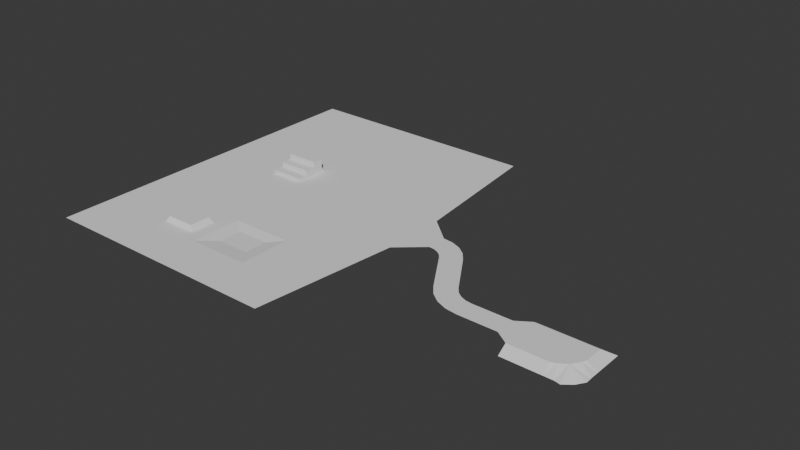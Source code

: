 # Source: DemoSpawnArea.blend  (saved by Blender 5.0.119; exported with 4.5.12 LTS)
import bpy
from mathutils import Matrix  # noqa: F401  (used for matrix-valued properties, if any)

bpy.ops.wm.read_factory_settings(use_empty=True)
scene = bpy.context.scene
scene.name = 'Scene'

# ---- collections
col_collection = bpy.data.collections.new('Collection'); scene.collection.children.link(col_collection)

# ---- world
world_world = bpy.data.worlds.new('World'); scene.world = world_world
world_world.use_nodes = True; world_world.node_tree.nodes.clear()
_N = world_world.node_tree.nodes; _L = world_world.node_tree.links
n0 = _N.new('ShaderNodeOutputWorld'); n0.name = 'World Output'; n0.location = (200, 100)
n1 = _N.new('ShaderNodeBackground'); n1.name = 'Background'; n1.location = (-200, 100)
n1.inputs[0].default_value = (0.05088, 0.05088, 0.05088, 1.0)
_L.new(n1.outputs[0], n0.inputs[0])
n0.is_active_output = True
world_world.color = (0.05088, 0.05088, 0.05088)
world_world.sun_shadow_jitter_overblur = 0.0

# ---- meshes
me_plane_001 = bpy.data.meshes.new('Plane.001')
me_plane_001.from_pydata([(-10.0, -10.0, -2.311), (8.232, -8.244, -2.311), (-10.0, 10.0, -2.311), (10.0, 10.0, -2.311), (-10.0, 6.667, 0.0), (-10.0, 3.333, 0.0), (-10.0, 0.0, 0.0), (-10.0, -3.333, 0.0), (-10.0, -6.667, 0.0), (-6.667, -10.0, -2.311), (-3.333, -10.0, -2.311), (0.0, -10.0, -2.311), (3.333, -10.0, -2.311), (5.44, -10.43, -2.311), (10.11, -5.346, -2.311), (10.0, -3.333, -2.311), (10.0, 0.0, -2.311), (10.0, 3.333, -2.311), (10.0, 6.667, -2.311), (6.667, 10.0, -2.311), (3.333, 10.0, -2.311), (0.0, 10.0, -2.311), (-3.333, 10.0, -2.311), (-6.667, 10.0, -2.311), (-6.667, -6.667, 0.0), (-6.667, -3.333, 0.0), (-6.667, 0.0, 0.0), (-6.667, 3.333, 0.0), (-6.667, 6.667, 0.0), (-3.333, -6.667, 0.0), (-3.333, -3.333, 0.0), (-3.333, 0.0, 0.0), (-3.333, 3.333, 0.0), (-3.333, 6.667, 0.0), (0.0, -6.667, 0.0), (0.0, -3.333, 0.0), (0.0, 0.0, 0.0), (0.0, 3.333, 0.0), (0.0, 6.667, 0.0), (1.459, -5.946, 0.0), (3.333, -3.333, 0.0), (3.333, 0.0, 0.0), (3.333, 3.333, 0.0), (3.333, 6.667, 0.0), (4.111, -4.323, 0.0), (6.033, -1.456, 0.0), (6.667, 0.0, 0.0), (6.667, 3.333, 0.0), (6.667, 6.667, 0.0), (-13.82, -10.0, -2.311), (-13.82, 10.0, -2.311), (-13.82, 6.667, 0.0), (-13.82, 3.333, 0.0), (-13.82, 0.0, 0.0), (-13.82, -3.333, 0.0), (-13.82, -6.667, 0.0), (-18.53, 3.568, 0.0), (-18.53, 1.784, 0.0), (-18.53, -4.433e-08, 0.0), (-18.53, -1.784, 0.0), (-18.53, -3.568, 0.0), (-32.27, 3.568, 0.0), (-32.27, 1.784, 0.0), (-32.27, -4.433e-08, 0.0), (-32.27, -1.784, 0.0), (-32.27, -3.568, 0.0), (-34.65, 3.829, 0.0), (-35.11, 2.106, 0.0), (-35.57, 0.3833, 0.0), (-36.03, -1.34, 0.0), (-36.49, -3.063, 0.0), (-36.87, 4.698, 0.0), (-37.77, 3.153, 0.0), (-38.66, 1.608, 0.0), (-39.55, 0.06321, 0.0), (-40.44, -1.482, 0.0), (-38.8, 6.113, 0.0), (-40.06, 4.852, 0.0), (-41.33, 3.591, 0.0), (-42.59, 2.329, 0.0), (-43.85, 1.068, 0.0), (-40.3, 7.98, 0.0), (-41.84, 7.088, 0.0), (-43.39, 6.196, 0.0), (-44.93, 5.304, 0.0), (-46.48, 4.412, 0.0), (-49.42, 22.25, 0.0), (-50.97, 21.36, 0.0), (-52.51, 20.46, 0.0), (-54.06, 19.57, 0.0), (-55.6, 18.68, 0.0), (-51.75, 25.16, 0.0), (-53.01, 23.9, 0.0), (-54.27, 22.64, 0.0), (-55.53, 21.37, 0.0), (-56.8, 20.11, 0.0), (-54.75, 27.37, 0.0), (-55.65, 25.82, 0.0), (-56.54, 24.28, 0.0), (-57.43, 22.73, 0.0), (-58.32, 21.19, 0.0), (-58.23, 28.72, 0.0), (-58.69, 27.0, 0.0), (-59.15, 25.28, 0.0), (-59.61, 23.55, 0.0), (-60.07, 21.83, 0.0), (-61.93, 29.13, 0.0), (-61.93, 27.35, 0.0), (-61.93, 25.56, 0.0), (-61.93, 23.78, 0.0), (-61.93, 22.0, 0.0), (-70.91, 36.95, 0.0), (-70.91, 31.26, 0.0), (-70.91, 25.56, 0.0), (-70.91, 19.87, 0.0), (-70.91, 14.18, 0.0), (-76.48, 87.7, 0.0), (-76.48, 56.63, 0.0), (-76.48, 25.56, 0.0), (-76.48, -5.502, 0.0), (-76.48, -36.57, 0.0), (-163.0, 87.7, 0.0), (-163.0, 56.63, 0.0), (-163.0, 25.56, 0.0), (-163.0, -5.502, 0.0), (-163.0, -36.57, 0.0), (-76.48, 72.16, 0.0), (-76.48, 41.1, 0.0), (-76.48, 10.03, 0.0), (-76.48, -21.04, 0.0), (-163.0, 72.16, 0.0), (-163.0, 41.1, 0.0), (-163.0, 10.03, 0.0), (-163.0, -21.04, 0.0), (-119.8, 87.7, 0.0), (-119.8, 56.63, 0.0), (-119.8, -2.901, 0.0), (-119.8, -36.57, 0.0), (-119.8, 25.56, 0.0), (-124.3, -8.777, 0.0), (-119.8, 41.1, 0.0), (-119.8, -21.04, 0.0), (-119.8, 72.16, 0.0), (-141.4, 87.7, 0.0), (-141.4, -5.502, 0.0), (-141.4, 56.63, 0.0), (-141.4, -36.57, 0.0), (-141.4, 25.56, 0.0), (-141.4, 10.03, 0.0), (-141.4, 41.1, 0.0), (-141.4, -21.04, 0.0), (-141.4, 72.16, 0.0), (-98.12, 56.63, 0.0), (-98.12, -36.57, 0.0), (-98.12, 25.56, 0.0), (-98.12, 87.7, 0.0), (-98.12, -2.901, 0.0), (-98.12, 10.03, 0.0), (-98.12, 41.1, 0.0), (-98.12, -21.04, 0.0), (-98.12, 72.16, 0.0), (-124.3, -17.76, 0.0), (-136.8, -8.777, 0.0), (-136.8, -17.76, 0.0), (-125.6, -9.703, 1.817), (-125.6, -16.83, 1.817), (-135.6, -9.703, 1.817), (-135.6, -16.83, 1.817), (-103.2, -6.683, -0.8275), (-114.7, -6.683, -0.8275), (-103.2, -14.89, -0.8275), (-114.7, -14.89, -0.8275), (-136.3, 37.62, 0.0), (-124.9, 37.62, 0.0), (-136.3, 30.11, 0.0), (-124.9, 30.11, 0.0), (-124.9, 33.87, 0.0), (-124.9, 42.54, 0.0), (-136.3, 33.87, 0.0), (-136.3, 42.54, 0.0), (-136.3, 37.62, 1.319), (-124.9, 37.62, 1.319), (-136.3, 30.11, 1.319), (-124.9, 30.11, 1.319), (-124.9, 33.87, 1.319), (-124.9, 41.37, 1.319), (-136.3, 33.87, 1.319), (-136.3, 41.37, 1.319), (-136.3, 37.62, 2.976), (-124.9, 37.62, 2.976), (-124.9, 33.87, 2.976), (-136.3, 33.87, 2.976), (-136.3, 37.62, 4.873), (-124.9, 37.62, 4.873), (-124.9, 41.37, 4.873), (-136.3, 41.37, 4.873)], [], [(1, 44, 13), (4, 28, 23, 2), (28, 33, 22, 23), (33, 38, 21, 22), (38, 43, 20, 21), (43, 48, 19, 20), (0, 9, 24, 8), (8, 24, 25, 7), (7, 25, 26, 6), (6, 26, 27, 5), (5, 27, 28, 4), (9, 10, 29, 24), (24, 29, 30, 25), (25, 30, 31, 26), (26, 31, 32, 27), (27, 32, 33, 28), (10, 11, 34, 29), (29, 34, 35, 30), (30, 35, 36, 31), (31, 36, 37, 32), (32, 37, 38, 33), (11, 12, 39, 34), (34, 39, 40, 35), (35, 40, 41, 36), (36, 41, 42, 37), (37, 42, 43, 38), (12, 13, 44, 39), (39, 44, 45, 40), (40, 45, 46, 41), (41, 46, 47, 42), (42, 47, 48, 43), (14, 44, 1), (44, 14, 15, 45), (45, 15, 16, 46), (46, 16, 17, 47), (47, 17, 18, 48), (3, 48, 18), (19, 48, 3), (4, 2, 50, 51), (0, 8, 55, 49), (7, 6, 53, 54), (5, 4, 51, 52), (8, 7, 54, 55), (6, 5, 52, 53), (54, 53, 58, 59), (52, 51, 56, 57), (55, 54, 59, 60), (53, 52, 57, 58), (59, 58, 63, 64), (57, 56, 61, 62), (60, 59, 64, 65), (58, 57, 62, 63), (65, 64, 69, 70), (63, 62, 67, 68), (64, 63, 68, 69), (62, 61, 66, 67), (70, 69, 74, 75), (68, 67, 72, 73), (69, 68, 73, 74), (67, 66, 71, 72), (75, 74, 79, 80), (73, 72, 77, 78), (74, 73, 78, 79), (72, 71, 76, 77), (77, 76, 81, 82), (80, 79, 84, 85), (78, 77, 82, 83), (79, 78, 83, 84), (84, 83, 88, 89), (82, 81, 86, 87), (85, 84, 89, 90), (83, 82, 87, 88), (89, 88, 93, 94), (87, 86, 91, 92), (90, 89, 94, 95), (88, 87, 92, 93), (94, 93, 98, 99), (92, 91, 96, 97), (95, 94, 99, 100), (93, 92, 97, 98), (99, 98, 103, 104), (97, 96, 101, 102), (100, 99, 104, 105), (98, 97, 102, 103), (103, 102, 107, 108), (104, 103, 108, 109), (102, 101, 106, 107), (105, 104, 109, 110), (110, 109, 114, 115), (108, 107, 112, 113), (109, 108, 113, 114), (107, 106, 111, 112), (115, 114, 119, 129, 120), (113, 112, 117, 127, 118), (114, 113, 118, 128, 119), (112, 111, 116, 126, 117), (151, 143, 121, 130), (150, 144, 124, 133), (149, 145, 122, 131), (148, 147, 123, 132), (144, 148, 132, 124), (157, 136, 156), (144, 139, 136), (147, 149, 131, 123), (154, 158, 140, 138), (158, 152, 135, 140), (146, 150, 133, 125), (153, 159, 141, 137), (136, 168, 156), (145, 151, 130, 122), (152, 160, 142, 135), (160, 155, 134, 142), (138, 140, 176, 175), (137, 141, 150, 146), (145, 149, 178, 172), (136, 148, 144), (157, 148, 136), (147, 138, 175, 174), (150, 161, 163), (142, 134, 143, 151), (126, 116, 155, 160), (117, 126, 160, 152), (129, 119, 156, 159), (120, 129, 159, 153), (127, 117, 152, 158), (118, 127, 158, 154), (128, 118, 154, 157), (119, 128, 157, 156), (161, 167, 163), (157, 154, 138), (157, 138, 148), (138, 147, 148), (136, 161, 141), (150, 162, 144), (164, 167, 165), (163, 166, 162), (162, 164, 139), (139, 165, 161), (144, 162, 139), (150, 141, 161), (161, 165, 167), (136, 139, 161), (150, 163, 162), (164, 166, 167), (163, 167, 166), (162, 166, 164), (139, 164, 165), (168, 171, 170), (136, 171, 169), (156, 170, 159), (159, 171, 141), (136, 169, 168), (168, 169, 171), (136, 141, 171), (156, 168, 170), (159, 170, 171), (175, 176, 184, 183), (173, 185, 181), (177, 179, 187, 185), (142, 151, 179, 177), (140, 135, 173, 176), (149, 147, 174, 178), (151, 145, 172, 179), (135, 142, 177, 173), (187, 180, 188), (183, 184, 186, 182), (194, 193, 189), (172, 178, 186, 180), (172, 187, 179), (176, 173, 181, 184), (174, 175, 183, 182), (178, 174, 182, 186), (188, 192, 195), (190, 189, 188, 191), (180, 186, 191, 188), (195, 194, 185), (186, 184, 190, 191), (184, 181, 189, 190), (193, 194, 195, 192), (181, 185, 189), (195, 187, 188), (188, 189, 193, 192), (173, 177, 185), (172, 180, 187), (195, 185, 187), (185, 194, 189)])
_uv = me_plane_001.uv_layers.new(name='UVMap')
_uv.uv.foreach_set('vector', [0.3972, 0.9871, 0.3753, 0.964, 0.4086, 0.9727, 0.3168, 0.8918, 0.3178, 0.9096, 0.2969, 0.9113, 0.2964, 0.8948, 0.3178, 0.9096, 0.3179, 0.9271, 0.2969, 0.9283, 0.2969, 0.9113, 0.3179, 0.9271, 0.3181, 0.9445, 0.297, 0.9459, 0.2969, 0.9283, 0.3181, 0.9445, 0.3187, 0.9618, 0.2977, 0.964, 0.297, 0.9459, 0.3187, 0.9618, 0.32, 0.9789, 0.2997, 0.9823, 0.2977, 0.964, 0.4078, 0.8933, 0.4072, 0.9098, 0.3863, 0.9086, 0.3866, 0.8913, 0.3866, 0.8913, 0.3863, 0.9086, 0.3691, 0.9082, 0.3692, 0.8908, 0.3692, 0.8908, 0.3691, 0.9082, 0.3519, 0.9082, 0.3516, 0.8907, 0.3516, 0.8907, 0.3519, 0.9082, 0.3347, 0.9086, 0.3341, 0.8909, 0.3341, 0.8909, 0.3347, 0.9086, 0.3178, 0.9096, 0.3168, 0.8918, 0.4072, 0.9098, 0.4073, 0.9266, 0.3864, 0.9258, 0.3863, 0.9086, 0.3863, 0.9086, 0.3864, 0.9258, 0.3693, 0.9255, 0.3691, 0.9082, 0.3691, 0.9082, 0.3693, 0.9255, 0.3522, 0.9256, 0.3519, 0.9082, 0.3519, 0.9082, 0.3522, 0.9256, 0.3351, 0.9262, 0.3347, 0.9086, 0.3347, 0.9086, 0.3351, 0.9262, 0.3179, 0.9271, 0.3178, 0.9096, 0.4073, 0.9266, 0.4075, 0.9439, 0.3866, 0.943, 0.3864, 0.9258, 0.3864, 0.9258, 0.3866, 0.943, 0.3696, 0.9428, 0.3693, 0.9255, 0.3693, 0.9255, 0.3696, 0.9428, 0.3525, 0.943, 0.3522, 0.9256, 0.3522, 0.9256, 0.3525, 0.943, 0.3353, 0.9436, 0.3351, 0.9262, 0.3351, 0.9262, 0.3353, 0.9436, 0.3181, 0.9445, 0.3179, 0.9271, 0.4075, 0.9439, 0.4071, 0.9615, 0.3832, 0.9504, 0.3866, 0.943, 0.3866, 0.943, 0.3832, 0.9504, 0.3701, 0.96, 0.3696, 0.9428, 0.3696, 0.9428, 0.3701, 0.96, 0.353, 0.9602, 0.3525, 0.943, 0.3525, 0.943, 0.353, 0.9602, 0.3359, 0.9608, 0.3353, 0.9436, 0.3353, 0.9436, 0.3359, 0.9608, 0.3187, 0.9618, 0.3181, 0.9445, 0.4071, 0.9615, 0.4086, 0.9727, 0.3753, 0.964, 0.3832, 0.9504, 0.3832, 0.9504, 0.3753, 0.964, 0.3609, 0.9739, 0.3701, 0.96, 0.3701, 0.96, 0.3609, 0.9739, 0.3536, 0.9772, 0.353, 0.9602, 0.353, 0.9602, 0.3536, 0.9772, 0.3368, 0.978, 0.3359, 0.9608, 0.3359, 0.9608, 0.3368, 0.978, 0.32, 0.9789, 0.3187, 0.9618, 0.3824, 0.997, 0.3753, 0.964, 0.3972, 0.9871, 0.3753, 0.964, 0.3824, 0.997, 0.372, 0.997, 0.3609, 0.9739, 0.3609, 0.9739, 0.372, 0.997, 0.355, 0.9981, 0.3536, 0.9772, 0.3536, 0.9772, 0.355, 0.9981, 0.338, 0.999, 0.3368, 0.978, 0.3368, 0.978, 0.338, 0.999, 0.3209, 0.9997, 0.32, 0.9789, 0.3034, 0.9999, 0.32, 0.9789, 0.3209, 0.9997, 0.2997, 0.9823, 0.32, 0.9789, 0.3034, 0.9999, 0.3168, 0.8918, 0.2964, 0.8948, 0.2925, 0.8765, 0.3146, 0.8715, 0.4078, 0.8933, 0.3866, 0.8913, 0.3878, 0.8715, 0.4096, 0.8739, 0.3692, 0.8908, 0.3516, 0.8907, 0.3514, 0.8709, 0.3695, 0.8713, 0.3341, 0.8909, 0.3168, 0.8918, 0.3146, 0.8715, 0.3332, 0.8707, 0.3866, 0.8913, 0.3692, 0.8908, 0.3695, 0.8713, 0.3878, 0.8715, 0.3516, 0.8907, 0.3341, 0.8909, 0.3332, 0.8707, 0.3514, 0.8709, 0.3695, 0.8713, 0.3514, 0.8709, 0.3519, 0.8465, 0.3612, 0.8472, 0.3332, 0.8707, 0.3146, 0.8715, 0.3332, 0.845, 0.3426, 0.8458, 0.3878, 0.8715, 0.3695, 0.8713, 0.3612, 0.8472, 0.3706, 0.8477, 0.3514, 0.8709, 0.3332, 0.8707, 0.3426, 0.8458, 0.3519, 0.8465, 0.3612, 0.8472, 0.3519, 0.8465, 0.3618, 0.7755, 0.3706, 0.7778, 0.3426, 0.8458, 0.3332, 0.845, 0.3438, 0.7712, 0.3528, 0.7732, 0.3706, 0.8477, 0.3612, 0.8472, 0.3706, 0.7778, 0.3796, 0.7799, 0.3519, 0.8465, 0.3426, 0.8458, 0.3528, 0.7732, 0.3618, 0.7755, 0.3796, 0.7799, 0.3706, 0.7778, 0.3757, 0.7606, 0.3847, 0.7628, 0.3618, 0.7755, 0.3528, 0.7732, 0.3574, 0.757, 0.3666, 0.7588, 0.3706, 0.7778, 0.3618, 0.7755, 0.3666, 0.7588, 0.3757, 0.7606, 0.3528, 0.7732, 0.3438, 0.7712, 0.3483, 0.7551, 0.3574, 0.757, 0.3847, 0.7628, 0.3757, 0.7606, 0.3794, 0.7428, 0.3887, 0.744, 0.3666, 0.7588, 0.3574, 0.757, 0.3607, 0.7412, 0.3701, 0.742, 0.3757, 0.7606, 0.3666, 0.7588, 0.3701, 0.742, 0.3794, 0.7428, 0.3574, 0.757, 0.3483, 0.7551, 0.3515, 0.7403, 0.3607, 0.7412, 0.3887, 0.744, 0.3794, 0.7428, 0.3802, 0.7244, 0.3895, 0.7238, 0.3701, 0.742, 0.3607, 0.7412, 0.3616, 0.7255, 0.3709, 0.7249, 0.3794, 0.7428, 0.3701, 0.742, 0.3709, 0.7249, 0.3802, 0.7244, 0.3607, 0.7412, 0.3515, 0.7403, 0.3523, 0.726, 0.3616, 0.7255, 0.3616, 0.7255, 0.3523, 0.726, 0.3506, 0.7119, 0.3597, 0.71, 0.3895, 0.7238, 0.3802, 0.7244, 0.3779, 0.7058, 0.387, 0.7039, 0.3709, 0.7249, 0.3616, 0.7255, 0.3597, 0.71, 0.3688, 0.7079, 0.3802, 0.7244, 0.3709, 0.7249, 0.3688, 0.7079, 0.3779, 0.7058, 0.3779, 0.7058, 0.3688, 0.7079, 0.3551, 0.6208, 0.3641, 0.6184, 0.3597, 0.71, 0.3506, 0.7119, 0.337, 0.6254, 0.3461, 0.6233, 0.387, 0.7039, 0.3779, 0.7058, 0.3641, 0.6184, 0.3731, 0.6163, 0.3688, 0.7079, 0.3597, 0.71, 0.3461, 0.6233, 0.3551, 0.6208, 0.3641, 0.6184, 0.3551, 0.6208, 0.3526, 0.6065, 0.3617, 0.605, 0.3461, 0.6233, 0.337, 0.6254, 0.3344, 0.6096, 0.3435, 0.6081, 0.3731, 0.6163, 0.3641, 0.6184, 0.3617, 0.605, 0.3708, 0.6034, 0.3551, 0.6208, 0.3461, 0.6233, 0.3435, 0.6081, 0.3526, 0.6065, 0.3617, 0.605, 0.3526, 0.6065, 0.3513, 0.592, 0.3605, 0.5913, 0.3435, 0.6081, 0.3344, 0.6096, 0.3329, 0.5938, 0.3421, 0.5928, 0.3708, 0.6034, 0.3617, 0.605, 0.3605, 0.5913, 0.3697, 0.5907, 0.3526, 0.6065, 0.3435, 0.6081, 0.3421, 0.5928, 0.3513, 0.592, 0.3605, 0.5913, 0.3513, 0.592, 0.351, 0.5773, 0.3604, 0.5776, 0.3421, 0.5928, 0.3329, 0.5938, 0.3326, 0.5781, 0.3418, 0.5774, 0.3697, 0.5907, 0.3605, 0.5913, 0.3604, 0.5776, 0.3698, 0.5781, 0.3513, 0.592, 0.3421, 0.5928, 0.3418, 0.5774, 0.351, 0.5773, 0.351, 0.5773, 0.3418, 0.5774, 0.3422, 0.5618, 0.3519, 0.5629, 0.3604, 0.5776, 0.351, 0.5773, 0.3519, 0.5629, 0.3618, 0.5642, 0.3418, 0.5774, 0.3326, 0.5781, 0.3326, 0.5621, 0.3422, 0.5618, 0.3698, 0.5781, 0.3604, 0.5776, 0.3618, 0.5642, 0.3713, 0.5656, 0.3713, 0.5656, 0.3618, 0.5642, 0.3881, 0.5162, 0.4213, 0.5124, 0.3519, 0.5629, 0.3422, 0.5618, 0.3179, 0.5155, 0.353, 0.5163, 0.3618, 0.5642, 0.3519, 0.5629, 0.353, 0.5163, 0.3881, 0.5162, 0.3422, 0.5618, 0.3326, 0.5621, 0.2845, 0.5121, 0.3179, 0.5155, 0.4213, 0.5124, 0.3881, 0.5162, 0.5289, 0.4693, 0.6158, 0.4574, 0.7028, 0.4453, 0.353, 0.5163, 0.3179, 0.5155, 0.1754, 0.471, 0.2638, 0.4809, 0.3528, 0.4877, 0.3881, 0.5162, 0.353, 0.5163, 0.3528, 0.4877, 0.4411, 0.4806, 0.5289, 0.4693, 0.3179, 0.5155, 0.2845, 0.5121, 8.385e-05, 0.4505, 0.08786, 0.4608, 0.1754, 0.471, 0.1127, 0.1227, 0.03302, 0.1133, 0.04527, 8.386e-05, 0.1238, 0.009977, 0.5884, 0.1219, 0.5079, 0.131, 0.4998, 0.01904, 0.5763, 0.01068, 0.2714, 0.1314, 0.1898, 0.1281, 0.2002, 0.0173, 0.2772, 0.02205, 0.431, 0.1376, 0.3548, 0.1385, 0.3524, 0.0247, 0.4259, 0.02441, 0.5079, 0.131, 0.431, 0.1376, 0.4259, 0.02441, 0.4998, 0.01904, 0.4359, 0.3677, 0.4995, 0.2477, 0.5052, 0.3605, 0.5079, 0.131, 0.528, 0.2211, 0.4995, 0.2477, 0.3548, 0.1385, 0.2714, 0.1314, 0.2772, 0.02205, 0.3524, 0.0247, 0.3522, 0.3708, 0.2672, 0.3687, 0.2681, 0.2583, 0.3548, 0.258, 0.2672, 0.3687, 0.1825, 0.3607, 0.1834, 0.2473, 0.2681, 0.2583, 0.6675, 0.1123, 0.5884, 0.1219, 0.5763, 0.01068, 0.655, 8.381e-05, 0.6834, 0.3351, 0.6021, 0.3481, 0.5957, 0.2362, 0.6751, 0.2255, 0.4995, 0.2477, 0.5242, 0.3314, 0.5052, 0.3605, 0.1898, 0.1281, 0.1127, 0.1227, 0.1238, 0.009977, 0.2002, 0.0173, 0.1825, 0.3607, 0.09929, 0.3508, 0.1054, 0.2372, 0.1834, 0.2473, 0.09929, 0.3508, 0.0191, 0.3376, 0.02594, 0.2267, 0.1054, 0.2372, 0.3548, 0.258, 0.2681, 0.2583, 0.3115, 0.2344, 0.3341, 0.2312, 0.6751, 0.2255, 0.5957, 0.2362, 0.5884, 0.1219, 0.6675, 0.1123, 0.1898, 0.1281, 0.2714, 0.1314, 0.3126, 0.1599, 0.2868, 0.1566, 0.4995, 0.2477, 0.431, 0.1376, 0.5079, 0.131, 0.4359, 0.3677, 0.431, 0.1376, 0.4995, 0.2477, 0.3548, 0.1385, 0.3548, 0.258, 0.3341, 0.2312, 0.3343, 0.1648, 0.5884, 0.1219, 0.5781, 0.2147, 0.5739, 0.1471, 0.1054, 0.2372, 0.02594, 0.2267, 0.03302, 0.1133, 0.1127, 0.1227, 0.08786, 0.4608, 8.385e-05, 0.4505, 0.0191, 0.3376, 0.09929, 0.3508, 0.1754, 0.471, 0.08786, 0.4608, 0.09929, 0.3508, 0.1825, 0.3607, 0.6158, 0.4574, 0.5289, 0.4693, 0.5052, 0.3605, 0.6021, 0.3481, 0.7028, 0.4453, 0.6158, 0.4574, 0.6021, 0.3481, 0.6834, 0.3351, 0.2638, 0.4809, 0.1754, 0.471, 0.1825, 0.3607, 0.2672, 0.3687, 0.3528, 0.4877, 0.2638, 0.4809, 0.2672, 0.3687, 0.3522, 0.3708, 0.4411, 0.4806, 0.3528, 0.4877, 0.3522, 0.3708, 0.4359, 0.3677, 0.5289, 0.4693, 0.4411, 0.4806, 0.4359, 0.3677, 0.5052, 0.3605, 0.5781, 0.2147, 0.5662, 0.1579, 0.5739, 0.1471, 0.4359, 0.3677, 0.3522, 0.3708, 0.3548, 0.258, 0.4359, 0.3677, 0.3548, 0.258, 0.431, 0.1376, 0.3548, 0.258, 0.3548, 0.1385, 0.431, 0.1376, 0.4995, 0.2477, 0.5781, 0.2147, 0.5957, 0.2362, 0.5884, 0.1219, 0.5246, 0.1529, 0.5079, 0.131, 0.5358, 0.2103, 0.5662, 0.1579, 0.5689, 0.2068, 0.5739, 0.1471, 0.5336, 0.161, 0.5246, 0.1529, 0.5246, 0.1529, 0.5358, 0.2103, 0.528, 0.2211, 0.528, 0.2211, 0.5689, 0.2068, 0.5781, 0.2147, 0.5079, 0.131, 0.5246, 0.1529, 0.528, 0.2211, 0.5884, 0.1219, 0.5957, 0.2362, 0.5781, 0.2147, 0.5781, 0.2147, 0.5689, 0.2068, 0.5662, 0.1579, 0.4995, 0.2477, 0.528, 0.2211, 0.5781, 0.2147, 0.5884, 0.1219, 0.5739, 0.1471, 0.5246, 0.1529, 0.5358, 0.2103, 0.5336, 0.161, 0.5662, 0.1579, 0.5739, 0.1471, 0.5662, 0.1579, 0.5336, 0.161, 0.5246, 0.1529, 0.5336, 0.161, 0.5358, 0.2103, 0.528, 0.2211, 0.5358, 0.2103, 0.5689, 0.2068, 0.5242, 0.3314, 0.5644, 0.2668, 0.5677, 0.3258, 0.4995, 0.2477, 0.5644, 0.2668, 0.5212, 0.272, 0.5052, 0.3605, 0.5677, 0.3258, 0.6021, 0.3481, 0.6021, 0.3481, 0.5644, 0.2668, 0.5957, 0.2362, 0.4995, 0.2477, 0.5212, 0.272, 0.5242, 0.3314, 0.5242, 0.3314, 0.5212, 0.272, 0.5644, 0.2668, 0.4995, 0.2477, 0.5957, 0.2362, 0.5644, 0.2668, 0.5052, 0.3605, 0.5242, 0.3314, 0.5677, 0.3258, 0.6021, 0.3481, 0.5677, 0.3258, 0.5644, 0.2668, 0.3341, 0.2312, 0.3115, 0.2344, 0.3134, 0.2282, 0.3286, 0.2276, 0.2856, 0.2353, 0.2601, 0.2262, 0.2886, 0.2307, 0.2537, 0.2293, 0.2566, 0.1582, 0.2631, 0.162, 0.2601, 0.2262, 0.1054, 0.2372, 0.1127, 0.1227, 0.2566, 0.1582, 0.2537, 0.2293, 0.2681, 0.2583, 0.1834, 0.2473, 0.2856, 0.2353, 0.3115, 0.2344, 0.2714, 0.1314, 0.3548, 0.1385, 0.3343, 0.1648, 0.3126, 0.1599, 0.1127, 0.1227, 0.1898, 0.1281, 0.2868, 0.1566, 0.2566, 0.1582, 0.1834, 0.2473, 0.1054, 0.2372, 0.2537, 0.2293, 0.2856, 0.2353, 0.2631, 0.162, 0.2899, 0.1615, 0.2938, 0.1676, 0.3286, 0.2276, 0.3134, 0.2282, 0.3141, 0.166, 0.3293, 0.1689, 0.273, 0.2173, 0.2858, 0.2176, 0.2928, 0.2243, 0.2868, 0.1566, 0.3126, 0.1599, 0.3141, 0.166, 0.2899, 0.1615, 0.2868, 0.1566, 0.2631, 0.162, 0.2566, 0.1582, 0.3115, 0.2344, 0.2856, 0.2353, 0.2886, 0.2307, 0.3134, 0.2282, 0.3343, 0.1648, 0.3341, 0.2312, 0.3286, 0.2276, 0.3293, 0.1689, 0.3126, 0.1599, 0.3343, 0.1648, 0.3293, 0.1689, 0.3141, 0.166, 0.2938, 0.1676, 0.2874, 0.1731, 0.2743, 0.1721, 0.307, 0.2241, 0.2928, 0.2243, 0.2938, 0.1676, 0.3081, 0.1708, 0.2899, 0.1615, 0.3141, 0.166, 0.3081, 0.1708, 0.2938, 0.1676, 0.2743, 0.1721, 0.273, 0.2173, 0.2601, 0.2262, 0.3141, 0.166, 0.3134, 0.2282, 0.307, 0.2241, 0.3081, 0.1708, 0.3134, 0.2282, 0.2886, 0.2307, 0.2928, 0.2243, 0.307, 0.2241, 0.2858, 0.2176, 0.273, 0.2173, 0.2743, 0.1721, 0.2874, 0.1731, 0.2886, 0.2307, 0.2601, 0.2262, 0.2928, 0.2243, 0.2743, 0.1721, 0.2631, 0.162, 0.2938, 0.1676, 0.2938, 0.1676, 0.2928, 0.2243, 0.2858, 0.2176, 0.2874, 0.1731, 0.2856, 0.2353, 0.2537, 0.2293, 0.2601, 0.2262, 0.2868, 0.1566, 0.2899, 0.1615, 0.2631, 0.162, 0.2743, 0.1721, 0.2601, 0.2262, 0.2631, 0.162, 0.2601, 0.2262, 0.273, 0.2173, 0.2928, 0.2243])
me_plane_001.update()

# ---- objects
ob_plane_col = bpy.data.objects.new('Plane-col', me_plane_001)

# ---- transforms, parenting, visibility, modifiers, constraints
ob_plane_col.location = (0.0, 0.0, 0.0)

# ---- collection membership
col_collection.objects.link(ob_plane_col)

# ---- scene / render settings (as saved in the file)
scene.frame_start = 1; scene.frame_end = 250; scene.frame_set(1)
scene.render.engine = 'BLENDER_EEVEE_NEXT'
scene.render.bake_bias = 0.0
scene.render.bake_samples = 0
scene.cycles.sampling_pattern = 'TABULATED_SOBOL'
scene.eevee.use_volume_custom_range = False
bpy.context.view_layer.update()

# ---- added for rendering (the .blend has no active camera and no usable light): camera, sun
cam_auto = bpy.data.cameras.new('AutoCamera')
cam_auto.lens = 50.0
cam_auto.sensor_width = 36.0
cam_auto.clip_end = 3462.72
ob_auto_camera = bpy.data.objects.new('AutoCamera', cam_auto)
scene.collection.objects.link(ob_auto_camera)
ob_auto_camera.location = (120.84, -211.204, 159.127)
ob_auto_camera.rotation_euler = (1.09748, -7.21219e-08, 0.694738)
scene.camera = ob_auto_camera
light_auto_sun = bpy.data.lights.new('AutoSun', 'SUN')
light_auto_sun.energy = 3.0
light_auto_sun.angle = 0.0523599
ob_auto_sun = bpy.data.objects.new('AutoSun', light_auto_sun)
scene.collection.objects.link(ob_auto_sun)
ob_auto_sun.rotation_euler = (0.872665, 0.174533, 0.523599)
bpy.context.view_layer.update()
